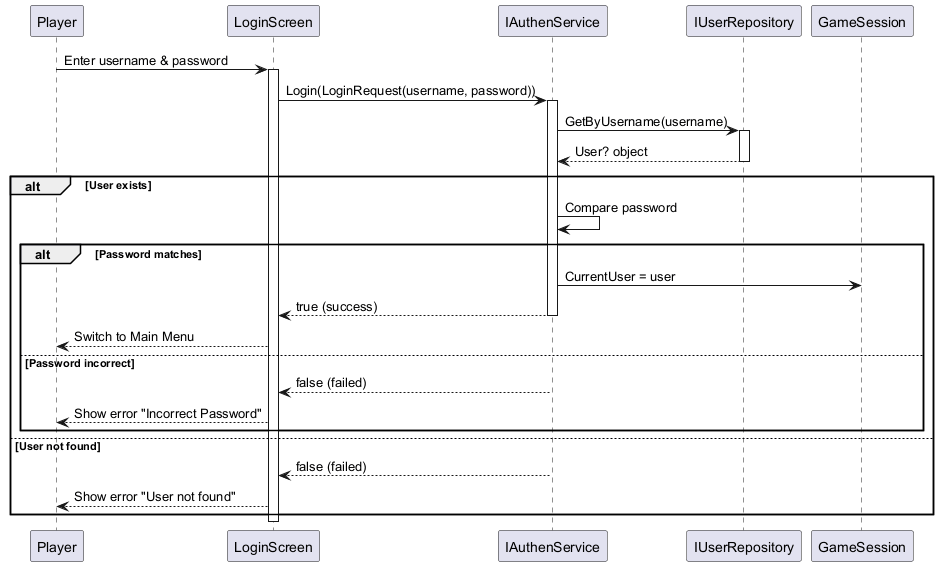

The diagram above was rendered by PlantUML. Its source (embedded in the PNG):
@startuml UC1_Login_Sequence
participant Player
participant LoginScreen
participant IAuthenService as AuthenService
participant IUserRepository as UserRepository
participant GameSession

Player -> LoginScreen: Enter username & password
activate LoginScreen

LoginScreen -> AuthenService: Login(LoginRequest(username, password))
activate AuthenService

AuthenService -> UserRepository: GetByUsername(username)
activate UserRepository
UserRepository --> AuthenService: User? object
deactivate UserRepository

alt User exists
  AuthenService -> AuthenService: Compare password
  alt Password matches
    AuthenService -> GameSession: CurrentUser = user
    AuthenService --> LoginScreen: true (success)
    deactivate AuthenService
    LoginScreen --> Player: Switch to Main Menu
  else Password incorrect
    AuthenService --> LoginScreen: false (failed)
    deactivate AuthenService
    LoginScreen --> Player: Show error "Incorrect Password"
  end
else User not found
  AuthenService --> LoginScreen: false (failed)
  deactivate AuthenService
  LoginScreen --> Player: Show error "User not found"
end

deactivate LoginScreen
@enduml